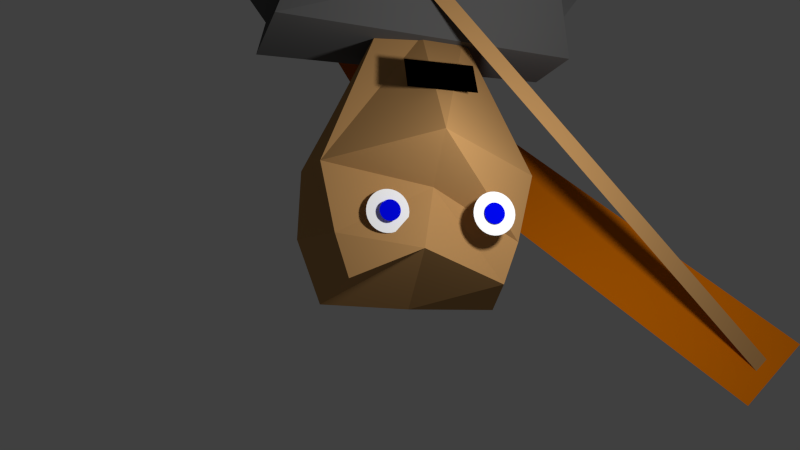 # Source: heavyarcher2.blend  (saved by Blender 2.73.0; exported with 4.5.12 LTS)
import bpy
from mathutils import Matrix  # noqa: F401  (used for matrix-valued properties, if any)

bpy.ops.wm.read_factory_settings(use_empty=True)
scene = bpy.context.scene
scene.name = 'Scene'

# ---- collections
col_collection_1 = bpy.data.collections.new('Collection 1'); scene.collection.children.link(col_collection_1)

# ---- materials (node trees are filled in below, after node groups)
mat_material_004 = bpy.data.materials.new('Material.004')
mat_material_004.alpha_threshold = 0.0
mat_material_004.use_transparent_shadow = False
mat_material_004.diffuse_color = (0.615, 0.151, 0.001, 1.0)
mat_material_004.roughness = 0.5
mat_material_006 = bpy.data.materials.new('Material.006')
mat_material_006.alpha_threshold = 0.0
mat_material_006.use_transparent_shadow = False
mat_material_006.diffuse_color = (0.0, 0.0, 0.0, 1.0)
mat_material_006.roughness = 0.5
mat_material_001 = bpy.data.materials.new('Material.001')
mat_material_001.alpha_threshold = 0.0
mat_material_001.use_transparent_shadow = False
mat_material_001.diffuse_color = (1.0, 1.0, 1.0, 1.0)
mat_material_001.roughness = 0.5
mat_material_001.specular_intensity = 0.3302
mat_material_003 = bpy.data.materials.new('Material.003')
mat_material_003.alpha_threshold = 0.0
mat_material_003.use_transparent_shadow = False
mat_material_003.diffuse_color = (0.102, 0.102, 0.102, 1.0)
mat_material_003.roughness = 0.5
mat_material_008 = bpy.data.materials.new('Material.008')
mat_material_008.alpha_threshold = 0.0
mat_material_008.use_transparent_shadow = False
mat_material_008.diffuse_color = (0.123, 0.123, 0.123, 1.0)
mat_material_008.roughness = 0.5
mat_material_002 = bpy.data.materials.new('Material.002')
mat_material_002.alpha_threshold = 0.0
mat_material_002.use_transparent_shadow = False
mat_material_002.diffuse_color = (0.4869, 0.2662, 0.09911, 1.0)
mat_material_002.roughness = 0.5
mat_material_007 = bpy.data.materials.new('Material.007')
mat_material_007.alpha_threshold = 0.0
mat_material_007.use_transparent_shadow = False
mat_material_007.diffuse_color = (0.4869, 0.2662, 0.09911, 1.0)
mat_material_007.roughness = 0.5
mat_material_005 = bpy.data.materials.new('Material.005')
mat_material_005.alpha_threshold = 0.0
mat_material_005.use_transparent_shadow = False
mat_material_005.diffuse_color = (0.0, 0.002257, 0.8, 1.0)
mat_material_005.roughness = 0.5

# ---- material node trees

# ---- world
world_world = bpy.data.worlds.new('World'); scene.world = world_world
world_world.color = (0.05088, 0.05088, 0.05088)
world_world.use_sun_shadow = False
world_world.sun_shadow_jitter_overblur = 0.0
world_world.cycles.sampling_method = 'MANUAL'
world_world.cycles.sample_map_resolution = 256

# ---- cameras
cam_camera = bpy.data.cameras.new('Camera')
cam_camera.clip_end = 100.0
cam_camera.lens = 35.0
cam_camera.sensor_width = 32.0
cam_camera.sensor_height = 18.0
cam_camera.ortho_scale = 7.314
cam_camera.dof.focus_distance = 0.0
cam_camera.dof.aperture_fstop = 128.0

# ---- lights
light_lamp = bpy.data.lights.new('Lamp', 'POINT')
light_lamp.transmission_factor = 0.0
light_lamp.cutoff_distance = 30.0
light_lamp.energy = 100.0
light_lamp.shadow_buffer_clip_start = 1.001
light_lamp.shadow_soft_size = 0.1
light_lamp.shadow_maximum_resolution = 0.006
light_lamp.use_absolute_resolution = True
light_lamp.cycles.use_multiple_importance_sampling = False

# ---- meshes
me_plane_002 = bpy.data.meshes.new('Plane.002')
me_plane_002.from_pydata([(0.6735, -1.0, 0.0), (1.0, -1.0, 0.0), (0.6735, 1.0, 0.0), (1.0, 1.0, 0.0)], [], [(0, 1, 3, 2)])
me_plane_002.materials.append(mat_material_004)
me_plane_002.use_remesh_preserve_volume = False
me_plane_002.use_remesh_preserve_attributes = False
me_plane_002.use_mirror_vertex_groups = False
me_plane_002.update()
me_plane = bpy.data.meshes.new('Plane')
me_plane.from_pydata([(-1.0, -1.0, 0.0), (1.0, -1.0, 0.0), (-1.0, 1.0, 0.0), (1.0, 1.0, 0.0)], [], [(0, 1, 3, 2)])
me_plane.materials.append(mat_material_006)
me_plane.use_remesh_preserve_volume = False
me_plane.use_remesh_preserve_attributes = False
me_plane.use_mirror_vertex_groups = False
me_plane.update()
me_circle = bpy.data.meshes.new('Circle')
me_circle.from_pydata([(0.0, 1.0, 0.0), (-0.1951, 0.9808, 0.0), (-0.3827, 0.9239, 0.0), (-0.5556, 0.8315, 0.0), (-0.7071, 0.7071, 0.0), (-0.8315, 0.5556, 0.0), (-0.9239, 0.3827, 0.0), (-0.9808, 0.1951, 0.0), (-1.0, 7.55e-08, 0.0), (-0.9808, -0.1951, 0.0), (-0.9239, -0.3827, 0.0), (-0.8315, -0.5556, 0.0), (-0.7071, -0.7071, 0.0), (-0.5556, -0.8315, 0.0), (-0.3827, -0.9239, 0.0), (-0.1951, -0.9808, 0.0), (3.258e-07, -1.0, 0.0), (0.1951, -0.9808, 0.0), (0.3827, -0.9239, 0.0), (0.5556, -0.8315, 0.0), (0.7071, -0.7071, 0.0), (0.8315, -0.5556, 0.0), (0.9239, -0.3827, 0.0), (0.9808, -0.1951, 0.0), (1.0, 9.656e-07, 0.0), (0.9808, 0.1951, 0.0), (0.9239, 0.3827, 0.0), (0.8315, 0.5556, 0.0), (0.7071, 0.7071, 0.0), (0.5556, 0.8315, 0.0), (0.3827, 0.9239, 0.0), (0.1951, 0.9808, 0.0)], [], [(1, 2, 3, 4, 5, 6, 7, 8, 9, 10, 11, 12, 13, 14, 15, 16, 17, 18, 19, 20, 21, 22, 23, 24, 25, 26, 27, 28, 29, 30, 31, 0)])
me_circle.materials.append(mat_material_001)
me_circle.use_remesh_preserve_volume = False
me_circle.use_remesh_preserve_attributes = False
me_circle.use_mirror_vertex_groups = False
me_circle.update()
me_cube_004 = bpy.data.meshes.new('Cube.004')
me_cube_004.from_pydata([(-1.0, -1.0, -1.0), (-1.0, 1.0, -1.0), (1.0, 1.0, -1.0), (1.0, -1.0, -1.0), (-1.0, -1.0, 1.0), (-1.0, 1.0, 1.0), (1.0, 1.0, 1.0), (1.0, -1.0, 1.0), (-1.0, -1.0, -0.3333), (-1.0, -1.0, 0.3333), (-1.0, 1.0, 0.3333), (-1.0, 1.0, -0.3333), (1.0, 1.0, 0.3333), (1.0, 1.0, -0.3333), (1.0, -1.0, 0.3333), (1.0, -1.0, -0.3333)], [], [(8, 11, 1, 0), (11, 13, 2, 1), (13, 15, 3, 2), (15, 8, 0, 3), (0, 1, 2, 3), (7, 6, 5, 4), (7, 4, 9, 14), (14, 9, 8, 15), (6, 7, 14, 12), (12, 14, 15, 13), (5, 6, 12, 10), (10, 12, 13, 11), (4, 5, 10, 9), (9, 10, 11, 8)])
me_cube_004.polygons.foreach_set('material_index', [0, 0, 0, 0, 0, 0, 0, 1, 0, 1, 0, 1, 0, 1])
me_cube_004.materials.append(mat_material_003)
me_cube_004.materials.append(mat_material_008)
me_cube_004.use_remesh_preserve_volume = False
me_cube_004.use_remesh_preserve_attributes = False
me_cube_004.use_mirror_vertex_groups = False
me_cube_004.update()
me_cube_002 = bpy.data.meshes.new('Cube.002')
me_cube_002.from_pydata([(-1.0, -1.0, -1.0), (-1.0, 1.0, -1.0), (1.0, 1.0, -1.0), (1.0, -1.0, -1.0), (-1.0, -1.0, 1.0), (-1.0, 1.0, 1.0), (1.0, 1.0, 1.0), (1.0, -1.0, 1.0), (-1.0, -1.0, -0.3333), (-1.0, -1.0, 0.3333), (-1.0, 1.0, 0.3333), (-1.0, 1.0, -0.3333), (1.0, 1.0, 0.3333), (1.0, 1.0, -0.3333), (1.0, -1.0, 0.3333), (1.0, -1.0, -0.3333)], [], [(8, 11, 1, 0), (11, 13, 2, 1), (13, 15, 3, 2), (15, 8, 0, 3), (0, 1, 2, 3), (7, 6, 5, 4), (7, 4, 9, 14), (14, 9, 8, 15), (6, 7, 14, 12), (12, 14, 15, 13), (5, 6, 12, 10), (10, 12, 13, 11), (4, 5, 10, 9), (9, 10, 11, 8)])
me_cube_002.polygons.foreach_set('material_index', [0, 0, 0, 0, 0, 0, 0, 1, 0, 1, 0, 1, 0, 1])
me_cube_002.materials.append(mat_material_003)
me_cube_002.materials.append(mat_material_008)
me_cube_002.use_remesh_preserve_volume = False
me_cube_002.use_remesh_preserve_attributes = False
me_cube_002.use_mirror_vertex_groups = False
me_cube_002.update()
me_cube_001 = bpy.data.meshes.new('Cube.001')
me_cube_001.from_pydata([(-0.58, -0.3606, -1.0), (-0.58, 0.3606, -1.0), (0.58, 0.3606, -1.0), (0.58, -0.3606, -1.0), (-1.068, -0.2419, 1.0), (-1.068, 0.3289, 1.0), (1.04, 0.3534, 1.0), (1.009, -0.4791, 1.0), (-0.8049, -0.59, 0.4084), (-0.8049, 0.4999, 0.0), (0.8049, 0.4999, 0.0), (0.8049, -0.59, 0.4084)], [], [(8, 9, 1, 0), (9, 10, 2, 1), (10, 11, 3, 2), (11, 8, 0, 3), (0, 1, 2, 3), (7, 6, 5, 4), (7, 4, 8, 11), (6, 7, 11, 10), (5, 6, 10, 9), (4, 5, 9, 8)])
me_cube_001.polygons.foreach_set('material_index', [0, 0, 0, 0, 0, 1, 0, 0, 0, 0])
me_cube_001.materials.append(mat_material_003)
me_cube_001.materials.append(mat_material_008)
me_cube_001.use_remesh_preserve_volume = False
me_cube_001.use_remesh_preserve_attributes = False
me_cube_001.use_mirror_x = True
me_cube_001.update()
me_cube = bpy.data.meshes.new('Cube')
me_cube.from_pydata([(0.9475, 0.7527, -0.3905), (0.9855, -0.6456, -0.2174), (-0.9855, -0.6456, -0.2174), (-0.9475, 0.7527, -0.3905), (0.7063, 0.6681, 0.8122), (0.7063, -0.6583, 0.7922), (-0.7063, -0.6583, 0.7922), (-0.7063, 0.6681, 0.8122), (0.9855, -0.02645, -0.3697), (-0.9855, -0.02645, -0.3697), (0.8421, -0.02348, 0.9927), (-0.8421, -0.02348, 0.9927), (0.8421, 0.8439, 0.4055), (0.8421, -0.6629, 0.4055), (-0.8421, -0.6629, 0.4055), (-0.8421, 0.8439, 0.4055), (-1.074, -0.02348, 0.4055), (1.074, -0.02348, 0.4055), (0.0001584, 0.9891, -0.4493), (0.02639, -1.199, -0.4493), (0.0005645, 0.8013, 0.8486), (0.09387, -0.8582, 0.5244), (0.0005642, -0.02348, 1.013), (0.0005645, 1.033, 0.4055), (0.000564, -0.7721, -0.02469), (0.4123, 0.3148, -1.518), (0.4288, -0.291, -1.569), (-0.4245, -0.291, -1.591), (-0.4081, 0.3148, -1.518), (0.4288, -0.02275, -1.509), (-0.4245, -0.02275, -1.509), (0.001961, 0.4172, -1.543), (0.01332, -0.3741, -1.543), (0.001961, -0.02275, -1.558)], [], [(0, 8, 29, 25), (22, 11, 6, 21), (17, 10, 5, 13), (24, 21, 6, 14), (16, 11, 7, 15), (23, 18, 3, 15), (14, 6, 11, 16), (12, 4, 10, 17), (20, 7, 11, 22), (2, 9, 30, 27), (0, 12, 17, 8), (2, 14, 16, 9), (20, 23, 15, 7), (9, 16, 15, 3), (19, 24, 14, 2), (8, 17, 13, 1), (1, 13, 24, 19), (4, 12, 23, 20), (18, 0, 25, 31), (4, 20, 22, 10), (12, 0, 18, 23), (13, 5, 21, 24), (10, 22, 21, 5), (1, 19, 32, 26), (33, 32, 27, 30), (31, 33, 30, 28), (25, 29, 33, 31), (29, 26, 32, 33), (9, 3, 28, 30), (19, 2, 27, 32), (3, 18, 31, 28), (8, 1, 26, 29)])
me_cube.materials.append(mat_material_002)
me_cube.use_remesh_preserve_volume = False
me_cube.use_remesh_preserve_attributes = False
me_cube.use_mirror_x = True
me_cube.update()
me_cube_003 = bpy.data.meshes.new('Cube.003')
me_cube_003.from_pydata([(-1.0, -1.0, -1.0), (-1.0, 1.0, -1.0), (1.0, 1.0, -1.0), (1.0, -1.0, -1.0), (-1.0, -1.0, 1.0), (-1.0, 1.0, 1.0), (1.0, 1.0, 1.0), (1.0, -1.0, 1.0), (-1.0, -1.0, -0.3333), (-1.0, -1.0, 0.3333), (-1.0, 1.0, 0.3333), (-1.0, 1.0, -0.3333), (1.0, 1.0, 0.3333), (1.0, 1.0, -0.3333), (1.0, -1.0, 0.3333), (1.0, -1.0, -0.3333)], [], [(8, 11, 1, 0), (11, 13, 2, 1), (13, 15, 3, 2), (15, 8, 0, 3), (0, 1, 2, 3), (7, 6, 5, 4), (7, 4, 9, 14), (14, 9, 8, 15), (6, 7, 14, 12), (12, 14, 15, 13), (5, 6, 12, 10), (10, 12, 13, 11), (4, 5, 10, 9), (9, 10, 11, 8)])
me_cube_003.polygons.foreach_set('material_index', [0, 0, 0, 0, 0, 0, 0, 1, 0, 1, 0, 1, 0, 1])
me_cube_003.materials.append(mat_material_003)
me_cube_003.materials.append(mat_material_008)
me_cube_003.use_remesh_preserve_volume = False
me_cube_003.use_remesh_preserve_attributes = False
me_cube_003.use_mirror_vertex_groups = False
me_cube_003.update()
me_cube_005 = bpy.data.meshes.new('Cube.005')
me_cube_005.from_pydata([(-1.0, -1.0, -1.0), (-1.0, 1.0, -1.0), (1.0, 1.0, -1.0), (1.0, -1.0, -1.0), (-1.0, -1.0, 1.0), (-1.0, 1.0, 1.0), (1.0, 1.0, 1.0), (1.0, -1.0, 1.0), (-1.0, -1.0, -0.3333), (-1.0, -1.0, 0.3333), (-1.0, 1.0, 0.3333), (-1.0, 1.0, -0.3333), (1.0, 1.0, 0.3333), (1.0, 1.0, -0.3333), (1.0, -1.0, 0.3333), (1.0, -1.0, -0.3333)], [], [(8, 11, 1, 0), (11, 13, 2, 1), (13, 15, 3, 2), (15, 8, 0, 3), (0, 1, 2, 3), (7, 6, 5, 4), (7, 4, 9, 14), (14, 9, 8, 15), (6, 7, 14, 12), (12, 14, 15, 13), (5, 6, 12, 10), (10, 12, 13, 11), (4, 5, 10, 9), (9, 10, 11, 8)])
me_cube_005.polygons.foreach_set('material_index', [0, 0, 0, 0, 0, 0, 0, 1, 0, 1, 0, 1, 0, 1])
me_cube_005.materials.append(mat_material_003)
me_cube_005.materials.append(mat_material_008)
me_cube_005.use_remesh_preserve_volume = False
me_cube_005.use_remesh_preserve_attributes = False
me_cube_005.use_mirror_vertex_groups = False
me_cube_005.update()
me_cube_006 = bpy.data.meshes.new('Cube.006')
me_cube_006.from_pydata([], [], [])
_uv = me_cube_006.uv_layers.new(name='UVMap')
_uv.uv.foreach_set('vector', [])
me_cube_006.materials.append(mat_material_007)
me_cube_006.use_remesh_preserve_volume = False
me_cube_006.use_remesh_preserve_attributes = False
me_cube_006.use_mirror_x = True
me_cube_006.update()
me_circle_001 = bpy.data.meshes.new('Circle.001')
me_circle_001.from_pydata([(0.0, 1.0, 0.0), (-0.1951, 0.9808, 0.0), (-0.3827, 0.9239, 0.0), (-0.5556, 0.8315, 0.0), (-0.7071, 0.7071, 0.0), (-0.8315, 0.5556, 0.0), (-0.9239, 0.3827, 0.0), (-0.9808, 0.1951, 0.0), (-1.0, 7.55e-08, 0.0), (-0.9808, -0.1951, 0.0), (-0.9239, -0.3827, 0.0), (-0.8315, -0.5556, 0.0), (-0.7071, -0.7071, 0.0), (-0.5556, -0.8315, 0.0), (-0.3827, -0.9239, 0.0), (-0.1951, -0.9808, 0.0), (3.258e-07, -1.0, 0.0), (0.1951, -0.9808, 0.0), (0.3827, -0.9239, 0.0), (0.5556, -0.8315, 0.0), (0.7071, -0.7071, 0.0), (0.8315, -0.5556, 0.0), (0.9239, -0.3827, 0.0), (0.9808, -0.1951, 0.0), (1.0, 9.656e-07, 0.0), (0.9808, 0.1951, 0.0), (0.9239, 0.3827, 0.0), (0.8315, 0.5556, 0.0), (0.7071, 0.7071, 0.0), (0.5556, 0.8315, 0.0), (0.3827, 0.9239, 0.0), (0.1951, 0.9808, 0.0)], [], [(1, 2, 3, 4, 5, 6, 7, 8, 9, 10, 11, 12, 13, 14, 15, 16, 17, 18, 19, 20, 21, 22, 23, 24, 25, 26, 27, 28, 29, 30, 31, 0)])
me_circle_001.materials.append(mat_material_001)
me_circle_001.use_remesh_preserve_volume = False
me_circle_001.use_remesh_preserve_attributes = False
me_circle_001.use_mirror_vertex_groups = False
me_circle_001.update()
me_circle_002 = bpy.data.meshes.new('Circle.002')
me_circle_002.from_pydata([(0.0, 1.0, 0.0), (-0.1951, 0.9808, 0.0), (-0.3827, 0.9239, 0.0), (-0.5556, 0.8315, 0.0), (-0.7071, 0.7071, 0.0), (-0.8315, 0.5556, 0.0), (-0.9239, 0.3827, 0.0), (-0.9808, 0.1951, 0.0), (-1.0, 7.55e-08, 0.0), (-0.9808, -0.1951, 0.0), (-0.9239, -0.3827, 0.0), (-0.8315, -0.5556, 0.0), (-0.7071, -0.7071, 0.0), (-0.5556, -0.8315, 0.0), (-0.3827, -0.9239, 0.0), (-0.1951, -0.9808, 0.0), (3.258e-07, -1.0, 0.0), (0.1951, -0.9808, 0.0), (0.3827, -0.9239, 0.0), (0.5556, -0.8315, 0.0), (0.7071, -0.7071, 0.0), (0.8315, -0.5556, 0.0), (0.9239, -0.3827, 0.0), (0.9808, -0.1951, 0.0), (1.0, 9.656e-07, 0.0), (0.9808, 0.1951, 0.0), (0.9239, 0.3827, 0.0), (0.8315, 0.5556, 0.0), (0.7071, 0.7071, 0.0), (0.5556, 0.8315, 0.0), (0.3827, 0.9239, 0.0), (0.1951, 0.9808, 0.0)], [], [(1, 2, 3, 4, 5, 6, 7, 8, 9, 10, 11, 12, 13, 14, 15, 16, 17, 18, 19, 20, 21, 22, 23, 24, 25, 26, 27, 28, 29, 30, 31, 0)])
me_circle_002.materials.append(mat_material_005)
me_circle_002.use_remesh_preserve_volume = False
me_circle_002.use_remesh_preserve_attributes = False
me_circle_002.use_mirror_vertex_groups = False
me_circle_002.update()
me_circle_003 = bpy.data.meshes.new('Circle.003')
me_circle_003.from_pydata([(0.0, 1.0, 0.0), (-0.1951, 0.9808, 0.0), (-0.3827, 0.9239, 0.0), (-0.5556, 0.8315, 0.0), (-0.7071, 0.7071, 0.0), (-0.8315, 0.5556, 0.0), (-0.9239, 0.3827, 0.0), (-0.9808, 0.1951, 0.0), (-1.0, 7.55e-08, 0.0), (-0.9808, -0.1951, 0.0), (-0.9239, -0.3827, 0.0), (-0.8315, -0.5556, 0.0), (-0.7071, -0.7071, 0.0), (-0.5556, -0.8315, 0.0), (-0.3827, -0.9239, 0.0), (-0.1951, -0.9808, 0.0), (3.258e-07, -1.0, 0.0), (0.1951, -0.9808, 0.0), (0.3827, -0.9239, 0.0), (0.5556, -0.8315, 0.0), (0.7071, -0.7071, 0.0), (0.8315, -0.5556, 0.0), (0.9239, -0.3827, 0.0), (0.9808, -0.1951, 0.0), (1.0, 9.656e-07, 0.0), (0.9808, 0.1951, 0.0), (0.9239, 0.3827, 0.0), (0.8315, 0.5556, 0.0), (0.7071, 0.7071, 0.0), (0.5556, 0.8315, 0.0), (0.3827, 0.9239, 0.0), (0.1951, 0.9808, 0.0)], [], [(1, 2, 3, 4, 5, 6, 7, 8, 9, 10, 11, 12, 13, 14, 15, 16, 17, 18, 19, 20, 21, 22, 23, 24, 25, 26, 27, 28, 29, 30, 31, 0)])
me_circle_003.materials.append(mat_material_005)
me_circle_003.use_remesh_preserve_volume = False
me_circle_003.use_remesh_preserve_attributes = False
me_circle_003.use_mirror_vertex_groups = False
me_circle_003.update()
me_plane_003 = bpy.data.meshes.new('Plane.003')
me_plane_003.from_pydata([(0.6735, -0.9017, -0.008945), (1.0, -0.9017, -0.008945), (0.6735, 1.0, 0.0), (1.0, 1.0, 0.0)], [], [(0, 1, 3, 2)])
me_plane_003.materials.append(mat_material_004)
me_plane_003.use_remesh_preserve_volume = False
me_plane_003.use_remesh_preserve_attributes = False
me_plane_003.use_mirror_vertex_groups = False
me_plane_003.update()
me_plane_004 = bpy.data.meshes.new('Plane.004')
me_plane_004.from_pydata([(0.8053, -1.0, 0.0), (0.8682, -1.0, 0.0), (0.8053, 1.0, 0.0), (0.8682, 1.0, 0.0)], [], [(0, 1, 3, 2)])
me_plane_004.materials.append(mat_material_007)
me_plane_004.use_remesh_preserve_volume = False
me_plane_004.use_remesh_preserve_attributes = False
me_plane_004.use_mirror_vertex_groups = False
me_plane_004.update()

# ---- objects
ob_plane_001 = bpy.data.objects.new('Plane.001', me_plane_002)
ob_plane = bpy.data.objects.new('Plane', me_plane)
ob_circle = bpy.data.objects.new('Circle', me_circle)
ob_cube_004 = bpy.data.objects.new('Cube.004', me_cube_004)
ob_cube_002 = bpy.data.objects.new('Cube.002', me_cube_002)
ob_cube_001 = bpy.data.objects.new('Cube.001', me_cube_001)
ob_cube = bpy.data.objects.new('Cube', me_cube)
ob_lamp = bpy.data.objects.new('Lamp', light_lamp)
ob_camera = bpy.data.objects.new('Camera', cam_camera)
ob_cube_003 = bpy.data.objects.new('Cube.003', me_cube_003)
ob_cube_005 = bpy.data.objects.new('Cube.005', me_cube_005)
ob_cube_006 = bpy.data.objects.new('Cube.006', me_cube_006)
ob_circle_001 = bpy.data.objects.new('Circle.001', me_circle_001)
ob_circle_002 = bpy.data.objects.new('Circle.002', me_circle_002)
ob_circle_003 = bpy.data.objects.new('Circle.003', me_circle_003)
ob_plane_002 = bpy.data.objects.new('Plane.002', me_plane_003)
ob_plane_003 = bpy.data.objects.new('Plane.003', me_plane_004)

# ---- transforms, parenting, visibility, modifiers, constraints
ob_plane_001.location = (1.923, 0.3794, 4.164)
ob_plane_001.rotation_euler = (2.054, 0.7699, 3.142)
ob_plane_001.scale = (1.773, 1.877, 2.128)
ob_plane_001.lineart.crease_threshold = 0.0
ob_plane.location = (-0.02396, -0.5928, 4.597)
ob_plane.rotation_euler = (2.017, -0.0, 0.0)
ob_plane.scale = (0.2284, 0.1143, 0.1143)
ob_plane.lineart.crease_threshold = 0.0
ob_circle.location = (-0.3457, -0.6923, 5.462)
ob_circle.rotation_euler = (1.571, -0.0, 0.0)
ob_circle.scale = (0.1354, 0.1354, 0.1354)
ob_circle.lineart.crease_threshold = 0.0
ob_cube_004.location = (-0.3895, 0.4777, 1.438)
ob_cube_004.rotation_euler = (0.4549, 0.0262, 0.05494)
ob_cube_004.scale = (0.173, 0.3075, 1.27)
ob_cube_004.lineart.crease_threshold = 0.0
ob_cube_002.location = (1.145, 0.04111, 3.317)
ob_cube_002.rotation_euler = (0.0, -0.6525, 0.0)
ob_cube_002.scale = (0.3027, 0.3027, 0.761)
ob_cube_002.lineart.crease_threshold = 0.0
ob_cube_001.location = (0.0, 0.0, 3.263)
ob_cube_001.lineart.crease_threshold = 0.0
ob_cube_001.use_mesh_mirror_x = True
ob_cube.location = (0.0, 0.0, 5.314)
ob_cube.scale = (0.7053, 0.7053, 0.7053)
ob_cube.lock_rotations_4d = False
ob_cube.empty_display_type = 'ARROWS'
ob_cube.lineart.crease_threshold = 0.0
ob_cube.use_mesh_mirror_x = True
ob_lamp.location = (-0.45, -2.201, 5.083)
ob_lamp.rotation_euler = (0.6503, 0.05522, 1.866)
ob_lamp.lock_rotations_4d = False
ob_lamp.empty_display_type = 'ARROWS'
ob_lamp.color = (0.0, 0.0, 0.0, 0.0)
ob_lamp.lineart.crease_threshold = 0.0
ob_camera.location = (1.548, -5.629, 6.289)
ob_camera.rotation_euler = (-1.43, 0.01971, 3.402)
ob_camera.lock_rotations_4d = False
ob_camera.empty_display_type = 'ARROWS'
ob_camera.color = (0.0, 0.0, 0.0, 0.0)
ob_camera.display_type = 'WIRE'
ob_camera.lineart.crease_threshold = 0.0
ob_cube_003.location = (-1.118, 0.04111, 3.317)
ob_cube_003.rotation_euler = (0.0, 0.6248, 0.0)
ob_cube_003.scale = (0.3027, 0.3027, 0.761)
ob_cube_003.lineart.crease_threshold = 0.0
ob_cube_005.location = (0.3913, -0.3144, 1.438)
ob_cube_005.rotation_euler = (-0.2639, -0.0, 0.0)
ob_cube_005.scale = (0.173, 0.3075, 1.27)
ob_cube_005.lineart.crease_threshold = 0.0
ob_cube_006.location = (1.894, 0.0, 5.314)
ob_cube_006.scale = (0.7053, 0.7053, 0.7053)
ob_cube_006.lock_rotations_4d = False
ob_cube_006.empty_display_type = 'ARROWS'
ob_cube_006.lineart.crease_threshold = 0.0
ob_cube_006.use_mesh_mirror_x = True
ob_circle_001.location = (0.287, -0.5472, 5.462)
ob_circle_001.rotation_euler = (1.571, -0.0, 0.0)
ob_circle_001.scale = (0.1354, 0.1354, 0.1354)
ob_circle_001.lineart.crease_threshold = 0.0
ob_circle_002.location = (-0.3434, -0.7029, 5.462)
ob_circle_002.rotation_euler = (1.571, -0.0, 0.0)
ob_circle_002.scale = (0.06609, 0.06609, 0.06609)
ob_circle_002.lineart.crease_threshold = 0.0
ob_circle_003.location = (0.2805, -0.582, 5.462)
ob_circle_003.rotation_euler = (1.571, -0.0, 0.0)
ob_circle_003.scale = (0.06609, 0.06609, 0.06609)
ob_circle_003.lineart.crease_threshold = 0.0
ob_plane_002.location = (-0.2281, 0.2355, 6.383)
ob_plane_002.rotation_euler = (4.161, 0.7699, 3.142)
ob_plane_002.scale = (1.773, 1.904, 2.103)
ob_plane_002.lineart.crease_threshold = 0.0
ob_plane_003.location = (0.9313, -0.541, 5.187)
ob_plane_003.rotation_euler = (4.694, 0.7699, 3.142)
ob_plane_003.scale = (1.773, 3.059, 2.215)
ob_plane_003.lineart.crease_threshold = 0.0

# ---- collection membership
col_collection_1.objects.link(ob_plane_001)
col_collection_1.objects.link(ob_plane)
col_collection_1.objects.link(ob_circle)
col_collection_1.objects.link(ob_cube_004)
col_collection_1.objects.link(ob_cube_002)
col_collection_1.objects.link(ob_cube_001)
col_collection_1.objects.link(ob_cube)
col_collection_1.objects.link(ob_lamp)
col_collection_1.objects.link(ob_camera)
col_collection_1.objects.link(ob_cube_003)
col_collection_1.objects.link(ob_cube_005)
col_collection_1.objects.link(ob_cube_006)
col_collection_1.objects.link(ob_circle_001)
col_collection_1.objects.link(ob_circle_002)
col_collection_1.objects.link(ob_circle_003)
col_collection_1.objects.link(ob_plane_002)
col_collection_1.objects.link(ob_plane_003)

# ---- scene / render settings (as saved in the file)
scene.camera = ob_camera
scene.frame_start = 1; scene.frame_end = 250; scene.frame_set(41)
scene.render.engine = 'BLENDER_EEVEE_NEXT'
scene.render.resolution_percentage = 50
scene.render.dither_intensity = 0.0
scene.cycles.use_denoising = False
scene.cycles.samples = 10
scene.cycles.sampling_pattern = 'TABULATED_SOBOL'
scene.cycles.light_sampling_threshold = 0.0
scene.cycles.use_adaptive_sampling = False
scene.cycles.use_light_tree = False
scene.cycles.blur_glossy = 0.0
scene.cycles.pixel_filter_type = 'GAUSSIAN'
scene.cycles.sample_clamp_indirect = 0.0
scene.view_settings.view_transform = 'Standard'
bpy.context.view_layer.update()
